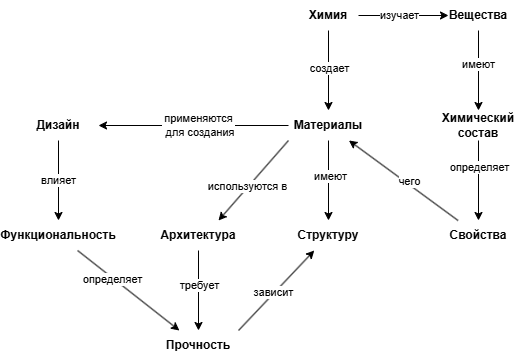

The diagram above was exported from draw.io. Its source (the exported page's mxGraphModel, read from the mxfile embedded in the PNG):
<mxGraphModel dx="1788" dy="526" grid="1" gridSize="10" guides="1" tooltips="1" connect="1" arrows="1" fold="1" page="1" pageScale="1" pageWidth="827" pageHeight="1169" math="0" shadow="0">
  <root>
    <mxCell id="0" />
    <mxCell id="1" parent="0" />
    <mxCell id="Hg_TMYPDcFDODeiAzEZd-3" style="edgeStyle=orthogonalEdgeStyle;rounded=0;orthogonalLoop=1;jettySize=auto;html=1;entryX=0;entryY=0.5;entryDx=0;entryDy=0;" edge="1" parent="1" source="Hg_TMYPDcFDODeiAzEZd-1" target="Hg_TMYPDcFDODeiAzEZd-2">
      <mxGeometry relative="1" as="geometry" />
    </mxCell>
    <mxCell id="Hg_TMYPDcFDODeiAzEZd-4" value="изучает" style="edgeLabel;html=1;align=center;verticalAlign=middle;resizable=0;points=[];" vertex="1" connectable="0" parent="Hg_TMYPDcFDODeiAzEZd-3">
      <mxGeometry x="0.1593" relative="1" as="geometry">
        <mxPoint x="-12" as="offset" />
      </mxGeometry>
    </mxCell>
    <mxCell id="Hg_TMYPDcFDODeiAzEZd-10" value="" style="edgeStyle=orthogonalEdgeStyle;rounded=0;orthogonalLoop=1;jettySize=auto;html=1;" edge="1" parent="1" source="Hg_TMYPDcFDODeiAzEZd-1" target="Hg_TMYPDcFDODeiAzEZd-9">
      <mxGeometry relative="1" as="geometry" />
    </mxCell>
    <mxCell id="Hg_TMYPDcFDODeiAzEZd-11" value="создает" style="edgeLabel;html=1;align=center;verticalAlign=middle;resizable=0;points=[];" vertex="1" connectable="0" parent="Hg_TMYPDcFDODeiAzEZd-10">
      <mxGeometry x="-0.055" y="1" relative="1" as="geometry">
        <mxPoint as="offset" />
      </mxGeometry>
    </mxCell>
    <mxCell id="Hg_TMYPDcFDODeiAzEZd-1" value="&lt;b&gt;Химия&lt;/b&gt;" style="text;html=1;align=center;verticalAlign=middle;whiteSpace=wrap;rounded=0;" vertex="1" parent="1">
      <mxGeometry x="190" y="210" width="60" height="30" as="geometry" />
    </mxCell>
    <mxCell id="Hg_TMYPDcFDODeiAzEZd-6" value="" style="edgeStyle=orthogonalEdgeStyle;rounded=0;orthogonalLoop=1;jettySize=auto;html=1;" edge="1" parent="1" source="Hg_TMYPDcFDODeiAzEZd-2" target="Hg_TMYPDcFDODeiAzEZd-5">
      <mxGeometry relative="1" as="geometry" />
    </mxCell>
    <mxCell id="Hg_TMYPDcFDODeiAzEZd-8" value="имеют" style="edgeLabel;html=1;align=center;verticalAlign=middle;resizable=0;points=[];" vertex="1" connectable="0" parent="Hg_TMYPDcFDODeiAzEZd-6">
      <mxGeometry x="-0.2743" relative="1" as="geometry">
        <mxPoint y="5" as="offset" />
      </mxGeometry>
    </mxCell>
    <mxCell id="Hg_TMYPDcFDODeiAzEZd-2" value="&lt;b&gt;Вещества&lt;/b&gt;" style="text;html=1;align=center;verticalAlign=middle;whiteSpace=wrap;rounded=0;" vertex="1" parent="1">
      <mxGeometry x="340" y="210" width="60" height="30" as="geometry" />
    </mxCell>
    <mxCell id="Hg_TMYPDcFDODeiAzEZd-31" value="" style="edgeStyle=orthogonalEdgeStyle;rounded=0;orthogonalLoop=1;jettySize=auto;html=1;" edge="1" parent="1" source="Hg_TMYPDcFDODeiAzEZd-5" target="Hg_TMYPDcFDODeiAzEZd-30">
      <mxGeometry relative="1" as="geometry" />
    </mxCell>
    <mxCell id="Hg_TMYPDcFDODeiAzEZd-32" value="определяет" style="edgeLabel;html=1;align=center;verticalAlign=middle;resizable=0;points=[];" vertex="1" connectable="0" parent="Hg_TMYPDcFDODeiAzEZd-31">
      <mxGeometry x="-0.3483" y="1" relative="1" as="geometry">
        <mxPoint as="offset" />
      </mxGeometry>
    </mxCell>
    <mxCell id="Hg_TMYPDcFDODeiAzEZd-5" value="&lt;b&gt;Химический состав&lt;/b&gt;" style="text;html=1;align=center;verticalAlign=middle;whiteSpace=wrap;rounded=0;" vertex="1" parent="1">
      <mxGeometry x="320" y="320" width="100" height="30" as="geometry" />
    </mxCell>
    <mxCell id="Hg_TMYPDcFDODeiAzEZd-25" value="" style="edgeStyle=orthogonalEdgeStyle;rounded=0;orthogonalLoop=1;jettySize=auto;html=1;" edge="1" parent="1" source="Hg_TMYPDcFDODeiAzEZd-9" target="Hg_TMYPDcFDODeiAzEZd-24">
      <mxGeometry relative="1" as="geometry" />
    </mxCell>
    <mxCell id="Hg_TMYPDcFDODeiAzEZd-26" value="имеют" style="edgeLabel;html=1;align=center;verticalAlign=middle;resizable=0;points=[];" vertex="1" connectable="0" parent="Hg_TMYPDcFDODeiAzEZd-25">
      <mxGeometry x="-0.095" y="2" relative="1" as="geometry">
        <mxPoint as="offset" />
      </mxGeometry>
    </mxCell>
    <mxCell id="Hg_TMYPDcFDODeiAzEZd-28" value="" style="edgeStyle=orthogonalEdgeStyle;rounded=0;orthogonalLoop=1;jettySize=auto;html=1;" edge="1" parent="1" source="Hg_TMYPDcFDODeiAzEZd-9" target="Hg_TMYPDcFDODeiAzEZd-27">
      <mxGeometry relative="1" as="geometry" />
    </mxCell>
    <mxCell id="Hg_TMYPDcFDODeiAzEZd-29" value="применяются&lt;div&gt;&amp;nbsp;для создания&lt;/div&gt;" style="edgeLabel;html=1;align=center;verticalAlign=middle;resizable=0;points=[];" vertex="1" connectable="0" parent="Hg_TMYPDcFDODeiAzEZd-28">
      <mxGeometry x="0.275" y="-2" relative="1" as="geometry">
        <mxPoint x="31" y="2" as="offset" />
      </mxGeometry>
    </mxCell>
    <mxCell id="Hg_TMYPDcFDODeiAzEZd-35" style="rounded=0;orthogonalLoop=1;jettySize=auto;html=1;exitX=0;exitY=1;exitDx=0;exitDy=0;" edge="1" parent="1" source="Hg_TMYPDcFDODeiAzEZd-9">
      <mxGeometry relative="1" as="geometry">
        <mxPoint x="110" y="430" as="targetPoint" />
      </mxGeometry>
    </mxCell>
    <mxCell id="Hg_TMYPDcFDODeiAzEZd-36" value="используются в" style="edgeLabel;html=1;align=center;verticalAlign=middle;resizable=0;points=[];" vertex="1" connectable="0" parent="Hg_TMYPDcFDODeiAzEZd-35">
      <mxGeometry x="0.1701" y="-1" relative="1" as="geometry">
        <mxPoint as="offset" />
      </mxGeometry>
    </mxCell>
    <mxCell id="Hg_TMYPDcFDODeiAzEZd-9" value="&lt;b&gt;Материалы&lt;/b&gt;" style="text;html=1;align=center;verticalAlign=middle;whiteSpace=wrap;rounded=0;" vertex="1" parent="1">
      <mxGeometry x="180" y="320" width="80" height="30" as="geometry" />
    </mxCell>
    <mxCell id="Hg_TMYPDcFDODeiAzEZd-24" value="&lt;b&gt;Структуру&lt;/b&gt;" style="text;html=1;align=center;verticalAlign=middle;whiteSpace=wrap;rounded=0;" vertex="1" parent="1">
      <mxGeometry x="180" y="430" width="80" height="30" as="geometry" />
    </mxCell>
    <mxCell id="Hg_TMYPDcFDODeiAzEZd-46" value="" style="edgeStyle=orthogonalEdgeStyle;rounded=0;orthogonalLoop=1;jettySize=auto;html=1;" edge="1" parent="1" source="Hg_TMYPDcFDODeiAzEZd-27" target="Hg_TMYPDcFDODeiAzEZd-45">
      <mxGeometry relative="1" as="geometry" />
    </mxCell>
    <mxCell id="Hg_TMYPDcFDODeiAzEZd-47" value="влияет" style="edgeLabel;html=1;align=center;verticalAlign=middle;resizable=0;points=[];" vertex="1" connectable="0" parent="Hg_TMYPDcFDODeiAzEZd-46">
      <mxGeometry x="-0.0207" relative="1" as="geometry">
        <mxPoint as="offset" />
      </mxGeometry>
    </mxCell>
    <mxCell id="Hg_TMYPDcFDODeiAzEZd-27" value="&lt;b&gt;Дизайн&lt;/b&gt;" style="text;html=1;align=center;verticalAlign=middle;whiteSpace=wrap;rounded=0;" vertex="1" parent="1">
      <mxGeometry x="-90" y="320" width="80" height="30" as="geometry" />
    </mxCell>
    <mxCell id="Hg_TMYPDcFDODeiAzEZd-33" style="rounded=0;orthogonalLoop=1;jettySize=auto;html=1;" edge="1" parent="1" source="Hg_TMYPDcFDODeiAzEZd-30" target="Hg_TMYPDcFDODeiAzEZd-9">
      <mxGeometry relative="1" as="geometry" />
    </mxCell>
    <mxCell id="Hg_TMYPDcFDODeiAzEZd-34" value="чего" style="edgeLabel;html=1;align=center;verticalAlign=middle;resizable=0;points=[];" vertex="1" connectable="0" parent="Hg_TMYPDcFDODeiAzEZd-33">
      <mxGeometry x="0.0638" y="4" relative="1" as="geometry">
        <mxPoint x="11" as="offset" />
      </mxGeometry>
    </mxCell>
    <mxCell id="Hg_TMYPDcFDODeiAzEZd-30" value="&lt;b&gt;Свойства&lt;/b&gt;" style="text;html=1;align=center;verticalAlign=middle;whiteSpace=wrap;rounded=0;" vertex="1" parent="1">
      <mxGeometry x="320" y="430" width="100" height="30" as="geometry" />
    </mxCell>
    <mxCell id="Hg_TMYPDcFDODeiAzEZd-39" value="" style="edgeStyle=orthogonalEdgeStyle;rounded=0;orthogonalLoop=1;jettySize=auto;html=1;" edge="1" parent="1" source="Hg_TMYPDcFDODeiAzEZd-37" target="Hg_TMYPDcFDODeiAzEZd-38">
      <mxGeometry relative="1" as="geometry" />
    </mxCell>
    <mxCell id="Hg_TMYPDcFDODeiAzEZd-42" value="требует" style="edgeLabel;html=1;align=center;verticalAlign=middle;resizable=0;points=[];" vertex="1" connectable="0" parent="Hg_TMYPDcFDODeiAzEZd-39">
      <mxGeometry x="-0.1328" y="1" relative="1" as="geometry">
        <mxPoint as="offset" />
      </mxGeometry>
    </mxCell>
    <mxCell id="Hg_TMYPDcFDODeiAzEZd-37" value="&lt;b&gt;Архитектура&lt;/b&gt;" style="text;html=1;align=center;verticalAlign=middle;whiteSpace=wrap;rounded=0;" vertex="1" parent="1">
      <mxGeometry x="50" y="430" width="80" height="30" as="geometry" />
    </mxCell>
    <mxCell id="Hg_TMYPDcFDODeiAzEZd-43" style="rounded=0;orthogonalLoop=1;jettySize=auto;html=1;exitX=1;exitY=0;exitDx=0;exitDy=0;" edge="1" parent="1" source="Hg_TMYPDcFDODeiAzEZd-38" target="Hg_TMYPDcFDODeiAzEZd-24">
      <mxGeometry relative="1" as="geometry" />
    </mxCell>
    <mxCell id="Hg_TMYPDcFDODeiAzEZd-44" value="зависит" style="edgeLabel;html=1;align=center;verticalAlign=middle;resizable=0;points=[];" vertex="1" connectable="0" parent="Hg_TMYPDcFDODeiAzEZd-43">
      <mxGeometry x="-0.0643" y="1" relative="1" as="geometry">
        <mxPoint as="offset" />
      </mxGeometry>
    </mxCell>
    <mxCell id="Hg_TMYPDcFDODeiAzEZd-38" value="&lt;b&gt;Прочность&lt;/b&gt;" style="text;html=1;align=center;verticalAlign=middle;whiteSpace=wrap;rounded=0;" vertex="1" parent="1">
      <mxGeometry x="50" y="540" width="80" height="30" as="geometry" />
    </mxCell>
    <mxCell id="Hg_TMYPDcFDODeiAzEZd-48" style="rounded=0;orthogonalLoop=1;jettySize=auto;html=1;" edge="1" parent="1" source="Hg_TMYPDcFDODeiAzEZd-45" target="Hg_TMYPDcFDODeiAzEZd-38">
      <mxGeometry relative="1" as="geometry" />
    </mxCell>
    <mxCell id="Hg_TMYPDcFDODeiAzEZd-49" value="определяет" style="edgeLabel;html=1;align=center;verticalAlign=middle;resizable=0;points=[];" vertex="1" connectable="0" parent="Hg_TMYPDcFDODeiAzEZd-48">
      <mxGeometry x="-0.3142" relative="1" as="geometry">
        <mxPoint y="1" as="offset" />
      </mxGeometry>
    </mxCell>
    <mxCell id="Hg_TMYPDcFDODeiAzEZd-45" value="&lt;b&gt;Функциональность&lt;/b&gt;" style="text;html=1;align=center;verticalAlign=middle;whiteSpace=wrap;rounded=0;" vertex="1" parent="1">
      <mxGeometry x="-90" y="430" width="80" height="30" as="geometry" />
    </mxCell>
  </root>
</mxGraphModel>